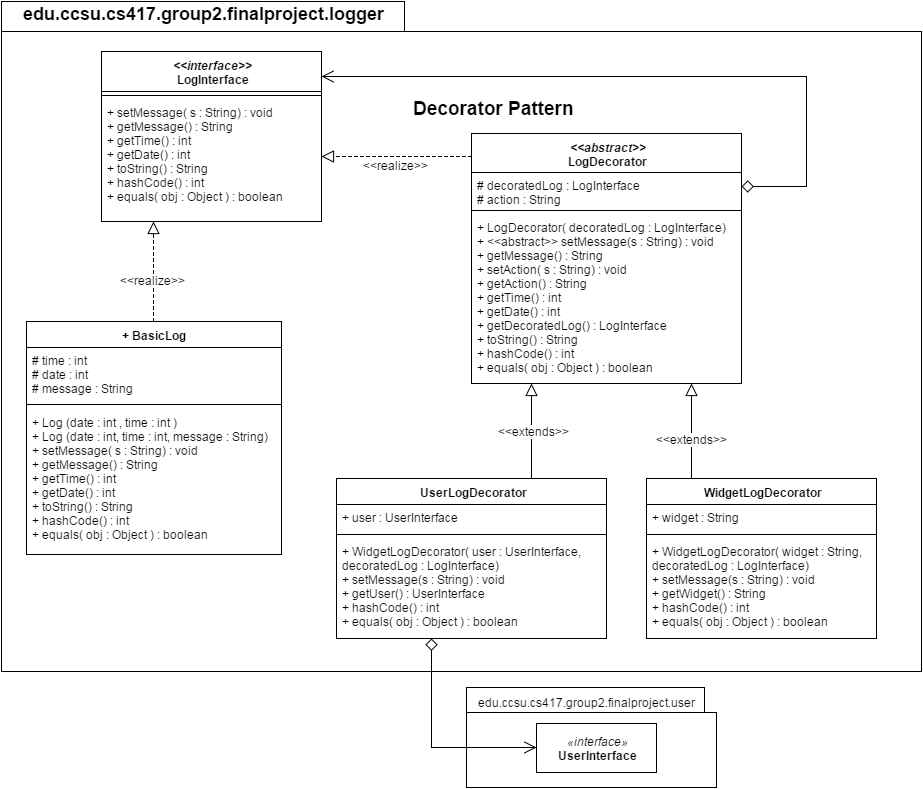

The diagram above was exported from draw.io. Its source (the exported page's mxGraphModel, read from the mxfile embedded in the PNG):
<mxGraphModel dx="1331" dy="579" grid="1" gridSize="10" guides="1" tooltips="1" connect="1" arrows="1" fold="1" page="1" pageScale="1" pageWidth="850" pageHeight="1100" math="0" shadow="0">
  <root>
    <mxCell id="0" />
    <mxCell id="1" parent="0" />
    <mxCell id="85" value="" style="shape=folder;fontStyle=1;spacingTop=10;tabWidth=403;tabHeight=30;tabPosition=left;html=1;align=center;" vertex="1" parent="1">
      <mxGeometry x="50" y="50" width="920" height="670" as="geometry" />
    </mxCell>
    <mxCell id="2" value="+ BasicLog" style="swimlane;html=1;fontStyle=1;align=center;verticalAlign=top;childLayout=stackLayout;horizontal=1;startSize=26;horizontalStack=0;resizeParent=1;resizeLast=0;collapsible=1;marginBottom=0;swimlaneFillColor=#ffffff;" vertex="1" parent="1">
      <mxGeometry x="75" y="370" width="255" height="233" as="geometry" />
    </mxCell>
    <mxCell id="82" value="# time : int&lt;div&gt;# date : int&lt;/div&gt;&lt;div&gt;# message : String&lt;/div&gt;" style="text;html=1;strokeColor=none;fillColor=none;align=left;verticalAlign=top;spacingLeft=4;spacingRight=4;whiteSpace=wrap;overflow=hidden;rotatable=0;points=[[0,0.5],[1,0.5]];portConstraint=eastwest;" vertex="1" parent="2">
      <mxGeometry y="26" width="255" height="52" as="geometry" />
    </mxCell>
    <mxCell id="4" value="" style="line;html=1;strokeWidth=1;fillColor=none;align=left;verticalAlign=middle;spacingTop=-1;spacingLeft=3;spacingRight=3;rotatable=0;labelPosition=right;points=[];portConstraint=eastwest;" vertex="1" parent="2">
      <mxGeometry y="78" width="255" height="10" as="geometry" />
    </mxCell>
    <mxCell id="5" value="&lt;div&gt;+ Log (date : int , time : int )&amp;nbsp;&lt;div&gt;+ Log (date : int, time : int, message : String)&lt;/div&gt;&lt;/div&gt;&lt;div&gt;+ setMessage( s : String) : void&lt;div&gt;+ getMessage() : String&lt;div&gt;+ getTime() : int&lt;br&gt;&lt;/div&gt;&lt;div&gt;+ getDate() : int&lt;/div&gt;&lt;div&gt;+ toString() : String&lt;/div&gt;&lt;div&gt;+ hashCode() : int&lt;/div&gt;&lt;div&gt;+ equals( obj : Object ) : boolean&lt;/div&gt;&lt;/div&gt;&lt;/div&gt;" style="text;html=1;strokeColor=none;fillColor=none;align=left;verticalAlign=top;spacingLeft=4;spacingRight=4;whiteSpace=wrap;overflow=hidden;rotatable=0;points=[[0,0.5],[1,0.5]];portConstraint=eastwest;" vertex="1" parent="2">
      <mxGeometry y="88" width="255" height="132" as="geometry" />
    </mxCell>
    <mxCell id="6" style="edgeStyle=orthogonalEdgeStyle;rounded=0;html=1;exitX=0;exitY=0.5;entryX=0;entryY=0.5;endArrow=none;endFill=0;jettySize=auto;orthogonalLoop=1;" edge="1" parent="2">
      <mxGeometry relative="1" as="geometry">
        <mxPoint y="104" as="sourcePoint" />
        <mxPoint y="104" as="targetPoint" />
      </mxGeometry>
    </mxCell>
    <mxCell id="10" value="&lt;div&gt;&lt;i&gt;&amp;lt;&amp;lt;abstract&amp;gt;&amp;gt;&lt;/i&gt;&lt;/div&gt;LogDecorator" style="swimlane;html=1;fontStyle=1;align=center;verticalAlign=top;childLayout=stackLayout;horizontal=1;startSize=39;horizontalStack=0;resizeParent=1;resizeLast=0;collapsible=1;marginBottom=0;swimlaneFillColor=#ffffff;" vertex="1" parent="1">
      <mxGeometry x="520" y="182" width="270" height="250" as="geometry" />
    </mxCell>
    <mxCell id="11" value="# decoratedLog : LogInterface&lt;div&gt;# action : String&lt;/div&gt;" style="text;html=1;strokeColor=none;fillColor=none;align=left;verticalAlign=top;spacingLeft=4;spacingRight=4;whiteSpace=wrap;overflow=hidden;rotatable=0;points=[[0,0.5],[1,0.5]];portConstraint=eastwest;" vertex="1" parent="10">
      <mxGeometry y="39" width="270" height="34" as="geometry" />
    </mxCell>
    <mxCell id="12" value="" style="line;html=1;strokeWidth=1;fillColor=none;align=left;verticalAlign=middle;spacingTop=-1;spacingLeft=3;spacingRight=3;rotatable=0;labelPosition=right;points=[];portConstraint=eastwest;" vertex="1" parent="10">
      <mxGeometry y="73" width="270" height="8" as="geometry" />
    </mxCell>
    <mxCell id="13" value="+ LogDecorator( decoratedLog : LogInterface)&lt;div&gt;+ &amp;lt;&amp;lt;abstract&amp;gt;&amp;gt; setMessage(s : String) : void&lt;/div&gt;&lt;div&gt;+ getMessage() : String&lt;br&gt;&lt;div&gt;+ setAction( s : String) : void&lt;/div&gt;&lt;/div&gt;&lt;div&gt;+ getAction() : String&lt;/div&gt;&lt;div&gt;&lt;div&gt;+ getTime() : int&lt;br&gt;&lt;/div&gt;&lt;div&gt;+ getDate() : int&lt;/div&gt;&lt;/div&gt;&lt;div&gt;+ getDecoratedLog() : LogInterface&lt;/div&gt;&lt;div&gt;+ toString() : String&lt;/div&gt;&lt;div&gt;+ hashCode() : int&lt;/div&gt;&lt;div&gt;+ equals( obj : Object ) : boolean&lt;/div&gt;" style="text;html=1;strokeColor=none;fillColor=none;align=left;verticalAlign=top;spacingLeft=4;spacingRight=4;whiteSpace=wrap;overflow=hidden;rotatable=0;points=[[0,0.5],[1,0.5]];portConstraint=eastwest;" vertex="1" parent="10">
      <mxGeometry y="81" width="270" height="169" as="geometry" />
    </mxCell>
    <mxCell id="14" value="UserLogDecorator" style="swimlane;html=1;fontStyle=1;align=center;verticalAlign=top;childLayout=stackLayout;horizontal=1;startSize=26;horizontalStack=0;resizeParent=1;resizeLast=0;collapsible=1;marginBottom=0;swimlaneFillColor=#ffffff;" vertex="1" parent="1">
      <mxGeometry x="385" y="527" width="270" height="160" as="geometry" />
    </mxCell>
    <mxCell id="15" value="+ user : UserInterface" style="text;html=1;strokeColor=none;fillColor=none;align=left;verticalAlign=top;spacingLeft=4;spacingRight=4;whiteSpace=wrap;overflow=hidden;rotatable=0;points=[[0,0.5],[1,0.5]];portConstraint=eastwest;" vertex="1" parent="14">
      <mxGeometry y="26" width="270" height="26" as="geometry" />
    </mxCell>
    <mxCell id="16" value="" style="line;html=1;strokeWidth=1;fillColor=none;align=left;verticalAlign=middle;spacingTop=-1;spacingLeft=3;spacingRight=3;rotatable=0;labelPosition=right;points=[];portConstraint=eastwest;" vertex="1" parent="14">
      <mxGeometry y="52" width="270" height="8" as="geometry" />
    </mxCell>
    <mxCell id="17" value="&lt;div&gt;+ WidgetLogDecorator( user : UserInterface, decoratedLog : LogInterface)&lt;br&gt;&lt;/div&gt;+ setMessage(s : String) : void&lt;div&gt;+ getUser() : UserInterface&amp;nbsp;&lt;br&gt;&lt;div&gt;&lt;div&gt;+ hashCode() : int&lt;/div&gt;&lt;div&gt;+ equals( obj : Object ) : boolean&lt;/div&gt;&lt;/div&gt;&lt;/div&gt;" style="text;html=1;strokeColor=none;fillColor=none;align=left;verticalAlign=top;spacingLeft=4;spacingRight=4;whiteSpace=wrap;overflow=hidden;rotatable=0;points=[[0,0.5],[1,0.5]];portConstraint=eastwest;" vertex="1" parent="14">
      <mxGeometry y="60" width="270" height="90" as="geometry" />
    </mxCell>
    <mxCell id="18" value="WidgetLogDecorator" style="swimlane;html=1;fontStyle=1;align=center;verticalAlign=top;childLayout=stackLayout;horizontal=1;startSize=26;horizontalStack=0;resizeParent=1;resizeLast=0;collapsible=1;marginBottom=0;swimlaneFillColor=#ffffff;" vertex="1" parent="1">
      <mxGeometry x="695" y="527" width="230" height="160" as="geometry" />
    </mxCell>
    <mxCell id="19" value="+ widget : String" style="text;html=1;strokeColor=none;fillColor=none;align=left;verticalAlign=top;spacingLeft=4;spacingRight=4;whiteSpace=wrap;overflow=hidden;rotatable=0;points=[[0,0.5],[1,0.5]];portConstraint=eastwest;" vertex="1" parent="18">
      <mxGeometry y="26" width="230" height="26" as="geometry" />
    </mxCell>
    <mxCell id="20" value="" style="line;html=1;strokeWidth=1;fillColor=none;align=left;verticalAlign=middle;spacingTop=-1;spacingLeft=3;spacingRight=3;rotatable=0;labelPosition=right;points=[];portConstraint=eastwest;" vertex="1" parent="18">
      <mxGeometry y="52" width="230" height="8" as="geometry" />
    </mxCell>
    <mxCell id="21" value="&lt;div&gt;+ WidgetLogDecorator( widget : String, decoratedLog : LogInterface)&lt;/div&gt;+ setMessage(s : String) : void&lt;div&gt;+ getWidget() : String&lt;/div&gt;&lt;div&gt;&lt;div&gt;+ hashCode() : int&lt;/div&gt;&lt;div&gt;+ equals( obj : Object ) : boolean&lt;/div&gt;&lt;/div&gt;" style="text;html=1;strokeColor=none;fillColor=none;align=left;verticalAlign=top;spacingLeft=4;spacingRight=4;whiteSpace=wrap;overflow=hidden;rotatable=0;points=[[0,0.5],[1,0.5]];portConstraint=eastwest;" vertex="1" parent="18">
      <mxGeometry y="60" width="230" height="100" as="geometry" />
    </mxCell>
    <mxCell id="22" value="" style="shape=folder;fontStyle=1;spacingTop=10;tabWidth=238;tabHeight=25;tabPosition=left;html=1;" vertex="1" parent="1">
      <mxGeometry x="515" y="736" width="250" height="100" as="geometry" />
    </mxCell>
    <mxCell id="23" value="&lt;font style=&quot;font-size: 12px&quot;&gt;edu.ccsu.cs417.group2.finalproject.user&lt;/font&gt;" style="text;html=1;resizable=0;points=[];autosize=1;align=left;verticalAlign=top;spacingTop=-4;" vertex="1" parent="1">
      <mxGeometry x="525" y="742" width="230" height="20" as="geometry" />
    </mxCell>
    <mxCell id="24" value="&lt;i&gt;«interface»&lt;br&gt;&lt;/i&gt;&lt;b&gt;UserInterface&lt;/b&gt;" style="html=1;" vertex="1" parent="1">
      <mxGeometry x="585" y="772" width="120" height="49" as="geometry" />
    </mxCell>
    <mxCell id="25" style="edgeStyle=orthogonalEdgeStyle;rounded=0;html=1;startArrow=diamond;startFill=0;startSize=10;endArrow=open;endFill=0;endSize=10;jettySize=auto;orthogonalLoop=1;strokeWidth=1;" edge="1" parent="1" source="10" target="35">
      <mxGeometry x="360" y="214" as="geometry">
        <Array as="points">
          <mxPoint x="855" y="235" />
          <mxPoint x="855" y="125" />
        </Array>
      </mxGeometry>
    </mxCell>
    <mxCell id="26" style="edgeStyle=orthogonalEdgeStyle;rounded=0;html=1;startArrow=none;startFill=0;startSize=10;endArrow=block;endFill=0;endSize=10;jettySize=auto;orthogonalLoop=1;strokeWidth=1;" edge="1" parent="1" source="14" target="10">
      <mxGeometry x="320.3333333333335" y="444" as="geometry">
        <Array as="points">
          <mxPoint x="580" y="495" />
          <mxPoint x="580" y="495" />
        </Array>
      </mxGeometry>
    </mxCell>
    <mxCell id="27" value="&amp;lt;&amp;lt;extends&amp;gt;&amp;gt;" style="text;html=1;resizable=0;points=[];align=center;verticalAlign=middle;labelBackgroundColor=#ffffff;" vertex="1" connectable="0" parent="26">
      <mxGeometry y="-2" relative="1" as="geometry">
        <mxPoint as="offset" />
      </mxGeometry>
    </mxCell>
    <mxCell id="28" style="edgeStyle=orthogonalEdgeStyle;rounded=0;html=1;startArrow=none;startFill=0;startSize=10;endArrow=block;endFill=0;endSize=10;jettySize=auto;orthogonalLoop=1;strokeWidth=1;" edge="1" parent="1" source="18" target="10">
      <mxGeometry x="180.33333333333348" y="444" as="geometry">
        <Array as="points">
          <mxPoint x="740" y="525" />
          <mxPoint x="740" y="525" />
        </Array>
      </mxGeometry>
    </mxCell>
    <mxCell id="29" value="&amp;lt;&amp;lt;extends&amp;gt;&amp;gt;" style="text;html=1;resizable=0;points=[];align=center;verticalAlign=middle;labelBackgroundColor=#ffffff;" vertex="1" connectable="0" parent="28">
      <mxGeometry x="-0.2302" y="3" relative="1" as="geometry">
        <mxPoint x="3" y="-3" as="offset" />
      </mxGeometry>
    </mxCell>
    <mxCell id="30" style="edgeStyle=orthogonalEdgeStyle;rounded=0;html=1;startArrow=open;startFill=0;startSize=10;endArrow=diamond;endFill=0;endSize=10;jettySize=auto;orthogonalLoop=1;strokeWidth=1;" edge="1" parent="1" source="24" target="14">
      <mxGeometry x="480.3333333333335" y="730" as="geometry">
        <Array as="points">
          <mxPoint x="480" y="796" />
        </Array>
      </mxGeometry>
    </mxCell>
    <mxCell id="31" value="&lt;b&gt;&lt;font style=&quot;font-size: 19px&quot;&gt;Decorator Pattern&lt;/font&gt;&lt;/b&gt;" style="text;html=1;resizable=0;points=[];autosize=1;align=left;verticalAlign=top;spacingTop=-4;" vertex="1" parent="1">
      <mxGeometry x="460" y="144" width="180" height="20" as="geometry" />
    </mxCell>
    <mxCell id="32" value="&lt;font style=&quot;font-size: 18px&quot;&gt;&lt;b&gt;edu.ccsu.cs417.group2.finalproject.logger&lt;/b&gt;&lt;/font&gt;" style="text;html=1;resizable=0;points=[];autosize=1;align=left;verticalAlign=top;spacingTop=-4;" vertex="1" parent="1">
      <mxGeometry x="70" y="50" width="380" height="20" as="geometry" />
    </mxCell>
    <mxCell id="35" value="&lt;div&gt;&lt;i&gt;&amp;lt;&amp;lt;interface&amp;gt;&amp;gt;&lt;/i&gt;&lt;/div&gt;LogInterface" style="swimlane;html=1;fontStyle=1;align=center;verticalAlign=top;childLayout=stackLayout;horizontal=1;startSize=40;horizontalStack=0;resizeParent=1;resizeLast=0;collapsible=1;marginBottom=0;swimlaneFillColor=#ffffff;" vertex="1" parent="1">
      <mxGeometry x="150" y="100" width="220" height="170" as="geometry" />
    </mxCell>
    <mxCell id="36" value="" style="line;html=1;strokeWidth=1;fillColor=none;align=left;verticalAlign=middle;spacingTop=-1;spacingLeft=3;spacingRight=3;rotatable=0;labelPosition=right;points=[];portConstraint=eastwest;" vertex="1" parent="35">
      <mxGeometry y="40" width="220" height="8" as="geometry" />
    </mxCell>
    <mxCell id="37" value="+ setMessage( s : String) : void&lt;div&gt;&lt;span&gt;+ getMessage() : String&lt;/span&gt;&lt;div&gt;&lt;div&gt;&lt;span&gt;+ getTime() : int&lt;/span&gt;&lt;br&gt;&lt;/div&gt;&lt;/div&gt;&lt;div&gt;+ getDate() : int&lt;/div&gt;&lt;div&gt;&lt;div&gt;+ toString() : String&lt;/div&gt;&lt;/div&gt;&lt;div&gt;+ hashCode() : int&lt;/div&gt;&lt;div&gt;+ equals( obj : Object ) : boolean&lt;/div&gt;&lt;/div&gt;" style="text;html=1;strokeColor=none;fillColor=none;align=left;verticalAlign=top;spacingLeft=4;spacingRight=4;whiteSpace=wrap;overflow=hidden;rotatable=0;points=[[0,0.5],[1,0.5]];portConstraint=eastwest;" vertex="1" parent="35">
      <mxGeometry y="48" width="220" height="122" as="geometry" />
    </mxCell>
    <mxCell id="38" style="edgeStyle=orthogonalEdgeStyle;rounded=0;html=1;startArrow=none;startFill=0;startSize=10;endArrow=block;endFill=0;endSize=10;jettySize=auto;orthogonalLoop=1;strokeWidth=1;dashed=1;" edge="1" parent="1" source="10" target="35">
      <mxGeometry x="370" y="224" as="geometry">
        <Array as="points">
          <mxPoint x="460" y="205" />
          <mxPoint x="460" y="205" />
        </Array>
        <mxPoint x="370" y="315" as="sourcePoint" />
        <mxPoint x="510" y="224" as="targetPoint" />
      </mxGeometry>
    </mxCell>
    <mxCell id="39" value="&amp;lt;&amp;lt;realize&amp;gt;&amp;gt;" style="text;html=1;resizable=0;points=[];align=center;verticalAlign=middle;labelBackgroundColor=#ffffff;" vertex="1" connectable="0" parent="38">
      <mxGeometry relative="1" as="geometry">
        <mxPoint x="-2" y="8" as="offset" />
      </mxGeometry>
    </mxCell>
    <mxCell id="83" style="edgeStyle=orthogonalEdgeStyle;rounded=0;html=1;startArrow=none;startFill=0;startSize=10;endArrow=block;endFill=0;endSize=10;jettySize=auto;orthogonalLoop=1;strokeWidth=1;dashed=1;" edge="1" parent="1" source="2" target="35">
      <mxGeometry x="380" y="234" as="geometry">
        <Array as="points">
          <mxPoint x="202" y="295" />
          <mxPoint x="202" y="295" />
        </Array>
        <mxPoint x="530" y="215.42857142857156" as="sourcePoint" />
        <mxPoint x="380" y="215.42857142857156" as="targetPoint" />
      </mxGeometry>
    </mxCell>
    <mxCell id="84" value="&amp;lt;&amp;lt;realize&amp;gt;&amp;gt;" style="text;html=1;resizable=0;points=[];align=center;verticalAlign=middle;labelBackgroundColor=#ffffff;" vertex="1" connectable="0" parent="83">
      <mxGeometry relative="1" as="geometry">
        <mxPoint x="-2" y="8" as="offset" />
      </mxGeometry>
    </mxCell>
  </root>
</mxGraphModel>